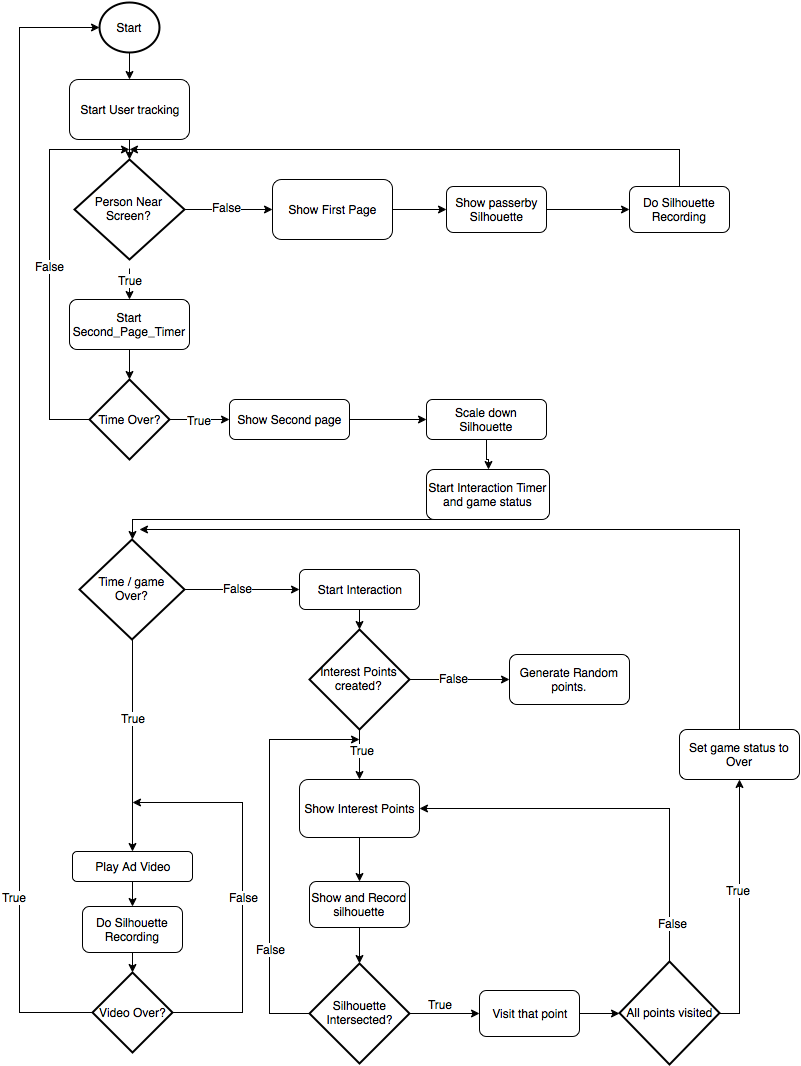

The diagram above was exported from draw.io. Its source (the exported page's mxGraphModel, read from the mxfile embedded in the PNG):
<mxGraphModel dx="1434" dy="804" grid="1" gridSize="10" guides="1" tooltips="1" connect="1" arrows="1" fold="1" page="1" pageScale="1" pageWidth="826" pageHeight="1169" background="#ffffff" math="0" shadow="0">
  <root>
    <mxCell id="0" />
    <mxCell id="1" parent="0" />
    <mxCell id="54" style="edgeStyle=orthogonalEdgeStyle;rounded=0;html=1;exitX=0.5;exitY=1;exitPerimeter=0;entryX=0.5;entryY=0;jettySize=auto;orthogonalLoop=1;" edge="1" parent="1" source="3" target="52">
      <mxGeometry relative="1" as="geometry" />
    </mxCell>
    <mxCell id="3" value="Start" style="strokeWidth=2;html=1;shape=mxgraph.flowchart.start_2;whiteSpace=wrap;" vertex="1" parent="1">
      <mxGeometry x="120" y="43" width="60" height="50" as="geometry" />
    </mxCell>
    <mxCell id="6" style="edgeStyle=orthogonalEdgeStyle;rounded=0;html=1;exitX=0.5;exitY=1;exitPerimeter=0;entryX=0.5;entryY=0;jettySize=auto;orthogonalLoop=1;" edge="1" target="12" parent="1">
      <mxGeometry x="150" y="309" as="geometry">
        <mxPoint x="150" y="309" as="sourcePoint" />
      </mxGeometry>
    </mxCell>
    <mxCell id="7" value="True" style="text;html=1;resizable=0;points=[];align=center;verticalAlign=middle;labelBackgroundColor=#ffffff;" vertex="1" connectable="0" parent="6">
      <mxGeometry x="-0.2364" relative="1" as="geometry">
        <mxPoint y="-1" as="offset" />
      </mxGeometry>
    </mxCell>
    <mxCell id="63" style="edgeStyle=orthogonalEdgeStyle;rounded=0;html=1;exitX=0.5;exitY=1;entryX=0.5;entryY=0;entryPerimeter=0;jettySize=auto;orthogonalLoop=1;" edge="1" parent="1" source="12" target="62">
      <mxGeometry relative="1" as="geometry" />
    </mxCell>
    <mxCell id="12" value="Start Second_Page_Timer&lt;br&gt;" style="rounded=1;whiteSpace=wrap;html=1;" vertex="1" parent="1">
      <mxGeometry x="90" y="340" width="120" height="50" as="geometry" />
    </mxCell>
    <mxCell id="44" style="edgeStyle=orthogonalEdgeStyle;rounded=0;html=1;exitX=1;exitY=0.5;entryX=0;entryY=0.5;jettySize=auto;orthogonalLoop=1;" edge="1" parent="1" source="14" target="43">
      <mxGeometry relative="1" as="geometry" />
    </mxCell>
    <mxCell id="14" value="Show First Page&lt;br&gt;" style="rounded=1;whiteSpace=wrap;html=1;" vertex="1" parent="1">
      <mxGeometry x="293" y="220" width="120" height="60" as="geometry" />
    </mxCell>
    <mxCell id="15" style="edgeStyle=orthogonalEdgeStyle;rounded=0;html=1;exitX=0.5;exitY=1;entryX=0.5;entryY=0;entryPerimeter=0;jettySize=auto;orthogonalLoop=1;" edge="1" source="16" target="28" parent="1">
      <mxGeometry x="343" y="813" as="geometry" />
    </mxCell>
    <mxCell id="16" value="Start Interaction&lt;br&gt;" style="rounded=1;whiteSpace=wrap;html=1;" vertex="1" parent="1">
      <mxGeometry x="320" y="610" width="120" height="40" as="geometry" />
    </mxCell>
    <mxCell id="17" style="edgeStyle=orthogonalEdgeStyle;rounded=0;html=1;exitX=1;exitY=0.5;exitPerimeter=0;entryX=0;entryY=0.5;jettySize=auto;orthogonalLoop=1;" edge="1" source="21" target="16" parent="1">
      <mxGeometry x="193" y="793" as="geometry" />
    </mxCell>
    <mxCell id="18" value="False" style="text;html=1;resizable=0;points=[];align=center;verticalAlign=middle;labelBackgroundColor=#ffffff;" vertex="1" connectable="0" parent="17">
      <mxGeometry x="0.0394" y="-3" relative="1" as="geometry">
        <mxPoint x="-7" y="-5" as="offset" />
      </mxGeometry>
    </mxCell>
    <mxCell id="19" style="edgeStyle=orthogonalEdgeStyle;rounded=0;html=1;exitX=0.5;exitY=1;exitPerimeter=0;entryX=0.5;entryY=0;jettySize=auto;orthogonalLoop=1;" edge="1" source="21" target="23" parent="1">
      <mxGeometry x="153" y="833" as="geometry" />
    </mxCell>
    <mxCell id="20" value="True" style="text;html=1;resizable=0;points=[];align=center;verticalAlign=middle;labelBackgroundColor=#ffffff;" vertex="1" connectable="0" parent="19">
      <mxGeometry x="-0.3667" y="3" relative="1" as="geometry">
        <mxPoint x="-3" y="11" as="offset" />
      </mxGeometry>
    </mxCell>
    <mxCell id="21" value="Time / game&lt;br&gt;Over?&lt;br&gt;" style="strokeWidth=2;html=1;shape=mxgraph.flowchart.decision;whiteSpace=wrap;" vertex="1" parent="1">
      <mxGeometry x="100" y="580" width="105" height="100" as="geometry" />
    </mxCell>
    <mxCell id="22" style="edgeStyle=orthogonalEdgeStyle;rounded=0;html=1;exitX=0.5;exitY=1;entryX=0.5;entryY=0;jettySize=auto;orthogonalLoop=1;" edge="1" source="23" target="42" parent="1">
      <mxGeometry x="153" y="922" as="geometry" />
    </mxCell>
    <mxCell id="23" value="Play Ad Video&lt;br&gt;" style="rounded=1;whiteSpace=wrap;html=1;" vertex="1" parent="1">
      <mxGeometry x="93" y="892" width="120" height="30" as="geometry" />
    </mxCell>
    <mxCell id="24" style="edgeStyle=orthogonalEdgeStyle;rounded=0;html=1;exitX=1;exitY=0.5;exitPerimeter=0;entryX=0;entryY=0.5;jettySize=auto;orthogonalLoop=1;" edge="1" source="28" target="29" parent="1">
      <mxGeometry x="393" y="907" as="geometry" />
    </mxCell>
    <mxCell id="25" value="False" style="text;html=1;resizable=0;points=[];align=center;verticalAlign=middle;labelBackgroundColor=#ffffff;" vertex="1" connectable="0" parent="24">
      <mxGeometry x="-0.2816" relative="1" as="geometry">
        <mxPoint x="8" y="-2" as="offset" />
      </mxGeometry>
    </mxCell>
    <mxCell id="26" style="edgeStyle=orthogonalEdgeStyle;rounded=0;html=1;exitX=0.5;exitY=1;exitPerimeter=0;entryX=0.5;entryY=0;jettySize=auto;orthogonalLoop=1;" edge="1" source="28" target="32" parent="1">
      <mxGeometry x="343" y="957" as="geometry" />
    </mxCell>
    <mxCell id="27" value="True" style="text;html=1;resizable=0;points=[];align=center;verticalAlign=middle;labelBackgroundColor=#ffffff;" vertex="1" connectable="0" parent="26">
      <mxGeometry x="-0.2" y="2" relative="1" as="geometry">
        <mxPoint as="offset" />
      </mxGeometry>
    </mxCell>
    <mxCell id="28" value="Interest Points created?&lt;br&gt;" style="strokeWidth=2;html=1;shape=mxgraph.flowchart.decision;whiteSpace=wrap;" vertex="1" parent="1">
      <mxGeometry x="330" y="670" width="100" height="100" as="geometry" />
    </mxCell>
    <mxCell id="29" value="Generate Random points.&lt;br&gt;" style="rounded=1;whiteSpace=wrap;html=1;" vertex="1" parent="1">
      <mxGeometry x="530" y="695" width="120" height="50" as="geometry" />
    </mxCell>
    <mxCell id="96" style="edgeStyle=orthogonalEdgeStyle;rounded=0;html=1;exitX=0.5;exitY=1;entryX=0.5;entryY=0;jettySize=auto;orthogonalLoop=1;" edge="1" parent="1" source="32" target="40">
      <mxGeometry relative="1" as="geometry" />
    </mxCell>
    <mxCell id="32" value="Show Interest Points&lt;br&gt;" style="rounded=1;whiteSpace=wrap;html=1;" vertex="1" parent="1">
      <mxGeometry x="320" y="820" width="120" height="58" as="geometry" />
    </mxCell>
    <mxCell id="33" style="edgeStyle=orthogonalEdgeStyle;rounded=0;html=1;exitX=0;exitY=0.5;exitPerimeter=0;jettySize=auto;orthogonalLoop=1;entryX=0;entryY=0.5;entryPerimeter=0;" edge="1" source="37" target="3" parent="1">
      <mxGeometry x="40" y="93" as="geometry">
        <mxPoint x="40" y="673" as="targetPoint" />
        <Array as="points">
          <mxPoint x="40" y="1053" />
          <mxPoint x="40" y="68" />
        </Array>
      </mxGeometry>
    </mxCell>
    <mxCell id="34" value="True" style="text;html=1;resizable=0;points=[];align=center;verticalAlign=middle;labelBackgroundColor=#ffffff;" vertex="1" connectable="0" parent="33">
      <mxGeometry x="-0.9337" y="3" relative="1" as="geometry">
        <mxPoint x="-41" y="-119" as="offset" />
      </mxGeometry>
    </mxCell>
    <mxCell id="35" style="edgeStyle=orthogonalEdgeStyle;rounded=0;html=1;exitX=1;exitY=0.5;exitPerimeter=0;jettySize=auto;orthogonalLoop=1;" edge="1" source="37" parent="1">
      <mxGeometry x="153" y="843" as="geometry">
        <mxPoint x="153" y="843" as="targetPoint" />
        <Array as="points">
          <mxPoint x="263" y="1053" />
          <mxPoint x="263" y="843" />
        </Array>
      </mxGeometry>
    </mxCell>
    <mxCell id="36" value="False" style="text;html=1;resizable=0;points=[];align=center;verticalAlign=middle;labelBackgroundColor=#ffffff;" vertex="1" connectable="0" parent="35">
      <mxGeometry x="-0.8632" y="-2" relative="1" as="geometry">
        <mxPoint x="44" y="-118" as="offset" />
      </mxGeometry>
    </mxCell>
    <mxCell id="37" value="Video Over?&lt;br&gt;" style="strokeWidth=2;html=1;shape=mxgraph.flowchart.decision;whiteSpace=wrap;" vertex="1" parent="1">
      <mxGeometry x="113" y="1013" width="80" height="80" as="geometry" />
    </mxCell>
    <mxCell id="80" style="edgeStyle=orthogonalEdgeStyle;rounded=0;html=1;exitX=0.5;exitY=0;jettySize=auto;orthogonalLoop=1;" edge="1" parent="1" source="39">
      <mxGeometry relative="1" as="geometry">
        <mxPoint x="150" y="190" as="targetPoint" />
        <Array as="points">
          <mxPoint x="700" y="190" />
        </Array>
      </mxGeometry>
    </mxCell>
    <mxCell id="39" value="Do Silhouette Recording&lt;br&gt;" style="rounded=1;whiteSpace=wrap;html=1;" vertex="1" parent="1">
      <mxGeometry x="650" y="227" width="100" height="46" as="geometry" />
    </mxCell>
    <mxCell id="97" style="edgeStyle=orthogonalEdgeStyle;rounded=0;html=1;exitX=0.5;exitY=1;entryX=0.5;entryY=0;entryPerimeter=0;jettySize=auto;orthogonalLoop=1;" edge="1" parent="1" source="40" target="82">
      <mxGeometry relative="1" as="geometry" />
    </mxCell>
    <mxCell id="40" value="Show and Record silhouette&lt;br&gt;" style="rounded=1;whiteSpace=wrap;html=1;" vertex="1" parent="1">
      <mxGeometry x="330" y="922" width="100" height="46" as="geometry" />
    </mxCell>
    <mxCell id="41" style="edgeStyle=orthogonalEdgeStyle;rounded=0;html=1;exitX=0.5;exitY=1;entryX=0.5;entryY=0;entryPerimeter=0;jettySize=auto;orthogonalLoop=1;" edge="1" source="42" target="37" parent="1">
      <mxGeometry x="153" y="993" as="geometry" />
    </mxCell>
    <mxCell id="42" value="Do Silhouette Recording&lt;br&gt;" style="rounded=1;whiteSpace=wrap;html=1;" vertex="1" parent="1">
      <mxGeometry x="103" y="947" width="100" height="46" as="geometry" />
    </mxCell>
    <mxCell id="58" style="edgeStyle=orthogonalEdgeStyle;rounded=0;html=1;exitX=1;exitY=0.5;entryX=0;entryY=0.5;jettySize=auto;orthogonalLoop=1;" edge="1" parent="1" source="43" target="39">
      <mxGeometry relative="1" as="geometry" />
    </mxCell>
    <mxCell id="43" value="Show passerby&lt;br&gt;Silhouette&lt;br&gt;" style="rounded=1;whiteSpace=wrap;html=1;" vertex="1" parent="1">
      <mxGeometry x="467" y="227" width="100" height="46" as="geometry" />
    </mxCell>
    <mxCell id="55" style="edgeStyle=orthogonalEdgeStyle;rounded=0;html=1;exitX=0.5;exitY=1;entryX=0.5;entryY=0;entryPerimeter=0;jettySize=auto;orthogonalLoop=1;" edge="1" parent="1" source="52" target="53">
      <mxGeometry relative="1" as="geometry" />
    </mxCell>
    <mxCell id="52" value="Start User tracking&lt;br&gt;" style="rounded=1;whiteSpace=wrap;html=1;" vertex="1" parent="1">
      <mxGeometry x="90" y="120" width="120" height="60" as="geometry" />
    </mxCell>
    <mxCell id="56" style="edgeStyle=orthogonalEdgeStyle;rounded=0;html=1;exitX=1;exitY=0.5;exitPerimeter=0;entryX=0;entryY=0.5;jettySize=auto;orthogonalLoop=1;" edge="1" parent="1" source="53" target="14">
      <mxGeometry relative="1" as="geometry" />
    </mxCell>
    <mxCell id="57" value="False" style="text;html=1;resizable=0;points=[];align=center;verticalAlign=middle;labelBackgroundColor=#ffffff;" vertex="1" connectable="0" parent="56">
      <mxGeometry x="-0.0455" y="3" relative="1" as="geometry">
        <mxPoint as="offset" />
      </mxGeometry>
    </mxCell>
    <mxCell id="53" value="Person Near Screen?&lt;br&gt;" style="strokeWidth=2;html=1;shape=mxgraph.flowchart.decision;whiteSpace=wrap;" vertex="1" parent="1">
      <mxGeometry x="95" y="200" width="110" height="100" as="geometry" />
    </mxCell>
    <mxCell id="66" style="edgeStyle=orthogonalEdgeStyle;rounded=0;html=1;exitX=1;exitY=0.5;exitPerimeter=0;entryX=0;entryY=0.5;jettySize=auto;orthogonalLoop=1;" edge="1" parent="1" source="62" target="65">
      <mxGeometry relative="1" as="geometry" />
    </mxCell>
    <mxCell id="69" value="True" style="text;html=1;resizable=0;points=[];align=center;verticalAlign=middle;labelBackgroundColor=#ffffff;" vertex="1" connectable="0" parent="66">
      <mxGeometry x="-0.4857" y="-4" relative="1" as="geometry">
        <mxPoint x="14" y="-4" as="offset" />
      </mxGeometry>
    </mxCell>
    <mxCell id="67" style="edgeStyle=orthogonalEdgeStyle;rounded=0;html=1;exitX=0;exitY=0.5;exitPerimeter=0;jettySize=auto;orthogonalLoop=1;" edge="1" parent="1" source="62">
      <mxGeometry relative="1" as="geometry">
        <mxPoint x="150" y="190" as="targetPoint" />
        <Array as="points">
          <mxPoint x="70" y="460" />
          <mxPoint x="70" y="190" />
        </Array>
      </mxGeometry>
    </mxCell>
    <mxCell id="68" value="False" style="text;html=1;resizable=0;points=[];align=center;verticalAlign=middle;labelBackgroundColor=#ffffff;" vertex="1" connectable="0" parent="67">
      <mxGeometry x="-0.1421" y="-2" relative="1" as="geometry">
        <mxPoint x="-2" y="-27" as="offset" />
      </mxGeometry>
    </mxCell>
    <mxCell id="62" value="Time Over?&lt;br&gt;" style="strokeWidth=2;html=1;shape=mxgraph.flowchart.decision;whiteSpace=wrap;" vertex="1" parent="1">
      <mxGeometry x="110" y="420" width="80" height="80" as="geometry" />
    </mxCell>
    <mxCell id="71" value="" style="edgeStyle=orthogonalEdgeStyle;rounded=0;html=1;jettySize=auto;orthogonalLoop=1;" edge="1" parent="1" source="65" target="70">
      <mxGeometry relative="1" as="geometry" />
    </mxCell>
    <mxCell id="65" value="Show Second page&lt;br&gt;" style="rounded=1;whiteSpace=wrap;html=1;" vertex="1" parent="1">
      <mxGeometry x="250" y="440" width="120" height="40" as="geometry" />
    </mxCell>
    <mxCell id="75" value="" style="edgeStyle=orthogonalEdgeStyle;rounded=0;html=1;jettySize=auto;orthogonalLoop=1;" edge="1" parent="1" source="70" target="74">
      <mxGeometry relative="1" as="geometry" />
    </mxCell>
    <mxCell id="70" value="Scale down Silhouette&lt;br&gt;" style="rounded=1;whiteSpace=wrap;html=1;" vertex="1" parent="1">
      <mxGeometry x="447" y="440" width="120" height="40" as="geometry" />
    </mxCell>
    <mxCell id="95" style="edgeStyle=orthogonalEdgeStyle;rounded=0;html=1;exitX=0.5;exitY=1;entryX=0.5;entryY=0;entryPerimeter=0;jettySize=auto;orthogonalLoop=1;" edge="1" parent="1" source="74" target="21">
      <mxGeometry relative="1" as="geometry">
        <Array as="points">
          <mxPoint x="507" y="560" />
          <mxPoint x="153" y="560" />
        </Array>
      </mxGeometry>
    </mxCell>
    <mxCell id="74" value="Start Interaction Timer and game status&lt;br&gt;" style="rounded=1;whiteSpace=wrap;html=1;" vertex="1" parent="1">
      <mxGeometry x="447" y="510" width="123" height="50" as="geometry" />
    </mxCell>
    <mxCell id="85" style="edgeStyle=orthogonalEdgeStyle;rounded=0;html=1;exitX=1;exitY=0.5;exitPerimeter=0;entryX=0;entryY=0.5;jettySize=auto;orthogonalLoop=1;" edge="1" parent="1" source="82" target="84">
      <mxGeometry relative="1" as="geometry" />
    </mxCell>
    <mxCell id="87" value="True" style="text;html=1;resizable=0;points=[];align=center;verticalAlign=middle;labelBackgroundColor=#ffffff;" vertex="1" connectable="0" parent="85">
      <mxGeometry x="-0.2" y="-2" relative="1" as="geometry">
        <mxPoint x="2" y="-12" as="offset" />
      </mxGeometry>
    </mxCell>
    <mxCell id="88" style="edgeStyle=orthogonalEdgeStyle;rounded=0;html=1;exitX=0;exitY=0.5;exitPerimeter=0;jettySize=auto;orthogonalLoop=1;" edge="1" parent="1" source="82">
      <mxGeometry relative="1" as="geometry">
        <mxPoint x="380" y="780" as="targetPoint" />
        <Array as="points">
          <mxPoint x="290" y="1054" />
          <mxPoint x="290" y="780" />
          <mxPoint x="380" y="780" />
        </Array>
      </mxGeometry>
    </mxCell>
    <mxCell id="89" value="False" style="text;html=1;resizable=0;points=[];align=center;verticalAlign=middle;labelBackgroundColor=#ffffff;" vertex="1" connectable="0" parent="88">
      <mxGeometry x="-0.4824" y="-1" relative="1" as="geometry">
        <mxPoint as="offset" />
      </mxGeometry>
    </mxCell>
    <mxCell id="82" value="Silhouette&lt;br&gt;Intersected?" style="strokeWidth=2;html=1;shape=mxgraph.flowchart.decision;whiteSpace=wrap;" vertex="1" parent="1">
      <mxGeometry x="330" y="1004" width="100" height="100" as="geometry" />
    </mxCell>
    <mxCell id="91" style="edgeStyle=orthogonalEdgeStyle;rounded=0;html=1;exitX=1;exitY=0.5;entryX=0;entryY=0.5;entryPerimeter=0;jettySize=auto;orthogonalLoop=1;" edge="1" parent="1" source="84" target="90">
      <mxGeometry relative="1" as="geometry" />
    </mxCell>
    <mxCell id="84" value="Visit that point&lt;br&gt;" style="rounded=1;whiteSpace=wrap;html=1;" vertex="1" parent="1">
      <mxGeometry x="500" y="1031" width="100" height="46" as="geometry" />
    </mxCell>
    <mxCell id="93" style="edgeStyle=orthogonalEdgeStyle;rounded=0;html=1;exitX=0.5;exitY=0;exitPerimeter=0;entryX=1;entryY=0.5;jettySize=auto;orthogonalLoop=1;" edge="1" parent="1" source="90" target="32">
      <mxGeometry relative="1" as="geometry" />
    </mxCell>
    <mxCell id="94" value="False" style="text;html=1;resizable=0;points=[];align=center;verticalAlign=middle;labelBackgroundColor=#ffffff;" vertex="1" connectable="0" parent="93">
      <mxGeometry x="-0.8052" y="-3" relative="1" as="geometry">
        <mxPoint as="offset" />
      </mxGeometry>
    </mxCell>
    <mxCell id="99" style="edgeStyle=orthogonalEdgeStyle;rounded=0;html=1;exitX=1;exitY=0.5;exitPerimeter=0;entryX=0.5;entryY=1;jettySize=auto;orthogonalLoop=1;" edge="1" parent="1" source="90" target="98">
      <mxGeometry relative="1" as="geometry">
        <Array as="points">
          <mxPoint x="760" y="1054" />
          <mxPoint x="760" y="820" />
        </Array>
      </mxGeometry>
    </mxCell>
    <mxCell id="101" value="True" style="text;html=1;resizable=0;points=[];align=center;verticalAlign=middle;labelBackgroundColor=#ffffff;" vertex="1" connectable="0" parent="99">
      <mxGeometry x="0.1339" y="2" relative="1" as="geometry">
        <mxPoint as="offset" />
      </mxGeometry>
    </mxCell>
    <mxCell id="90" value="All points visited&lt;br&gt;" style="strokeWidth=2;html=1;shape=mxgraph.flowchart.decision;whiteSpace=wrap;" vertex="1" parent="1">
      <mxGeometry x="640" y="1002" width="100" height="103" as="geometry" />
    </mxCell>
    <mxCell id="100" style="edgeStyle=orthogonalEdgeStyle;rounded=0;html=1;exitX=0.5;exitY=0;jettySize=auto;orthogonalLoop=1;" edge="1" parent="1" source="98">
      <mxGeometry relative="1" as="geometry">
        <mxPoint x="160" y="570" as="targetPoint" />
        <Array as="points">
          <mxPoint x="760" y="570" />
        </Array>
      </mxGeometry>
    </mxCell>
    <mxCell id="98" value="Set game status to Over&lt;br&gt;" style="rounded=1;whiteSpace=wrap;html=1;" vertex="1" parent="1">
      <mxGeometry x="700" y="770" width="120" height="50" as="geometry" />
    </mxCell>
  </root>
</mxGraphModel>